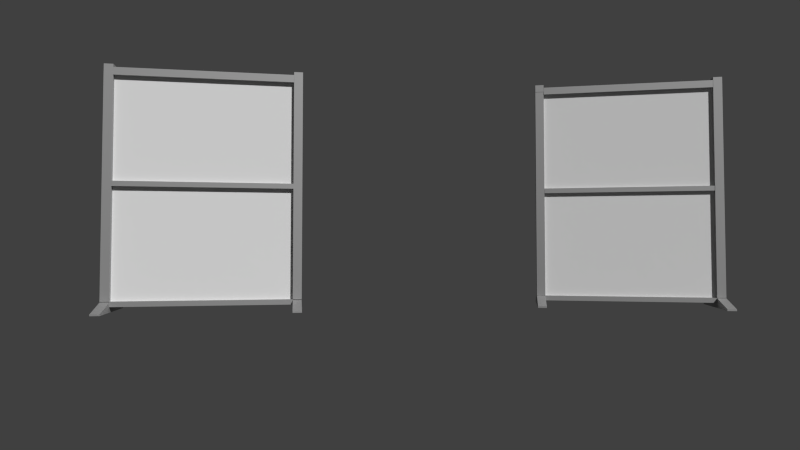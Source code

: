 # Source: Scene_5_Shot_2.blend  (saved by Blender 2.76.0; exported with 4.5.12 LTS)
import bpy
from mathutils import Matrix  # noqa: F401  (used for matrix-valued properties, if any)

bpy.ops.wm.read_factory_settings(use_empty=True)
scene = bpy.context.scene
scene.name = 'Scene'

# ---- collections
col_collection_1 = bpy.data.collections.new('Collection 1'); scene.collection.children.link(col_collection_1)
col_punchrichtig = bpy.data.collections.new('PunchRichtig')  # instanced only; not linked into the scene
col_halle_001 = bpy.data.collections.new('Halle.001')  # instanced only; not linked into the scene
col_trennwand_001 = bpy.data.collections.new('Trennwand.001')  # instanced only; not linked into the scene

# ---- materials (node trees are filled in below, after node groups)
mat_material = bpy.data.materials.new('Material')
mat_material.alpha_threshold = 0.0
mat_material.roughness = 0.5
mat_material.line_color = (0.0, 0.0, 0.0, 1.0)
mat_material_001 = bpy.data.materials.new('Material.001')
mat_material_001.alpha_threshold = 0.0
mat_material_001.roughness = 0.5

# ---- material node trees
mat_material_001.use_nodes = True; mat_material_001.node_tree.nodes.clear()
_N = mat_material_001.node_tree.nodes; _L = mat_material_001.node_tree.links
n0 = _N.new('ShaderNodeOutputMaterial'); n0.name = 'Material Output'; n0.location = (300, 300)
n1 = _N.new('ShaderNodeMixShader'); n1.name = 'Mix Shader'; n1.location = (10, 300)
n2 = _N.new('ShaderNodeBsdfDiffuse'); n2.name = 'Diffuse BSDF'; n2.location = (-190, 200)
n2.inputs[0].default_value = (0.1845, 0.1845, 0.1845, 1.0)
n3 = _N.new('ShaderNodeBsdfAnisotropic'); n3.name = 'Glossy BSDF'; n3.location = (-190, 100)
n3.distribution = 'GGX'
n3.inputs[1].default_value = 0.7089
_L.new(n1.outputs[0], n0.inputs[0])
_L.new(n2.outputs[0], n1.inputs[1])
_L.new(n3.outputs[0], n1.inputs[2])
n0.is_active_output = True

# ---- world
world_world = bpy.data.worlds.new('World'); scene.world = world_world
world_world.color = (0.05088, 0.05088, 0.05088)
world_world.use_sun_shadow = False
world_world.sun_shadow_jitter_overblur = 0.0
world_world.cycles.sampling_method = 'MANUAL'
world_world.cycles.sample_map_resolution = 256

# ---- cameras
cam_camera = bpy.data.cameras.new('Camera')
cam_camera.clip_end = 100.0
cam_camera.lens = 25.0
cam_camera.sensor_width = 32.0
cam_camera.sensor_height = 18.0
cam_camera.ortho_scale = 7.314
cam_camera.dof.focus_distance = 0.0

# ---- meshes
me_cube = bpy.data.meshes.new('Cube')
me_cube.from_pydata([(-1.0, -0.908, 0.9378), (1.0, -0.908, 0.9378), (1.0, -0.908, -0.9131), (-1.0, -0.908, -0.9131), (-1.0, 0.9069, 0.9378), (1.0, 0.9069, 0.9378), (1.0, 0.9069, -0.9131), (-1.0, 0.9069, -0.9131)], [], [(6, 5, 1, 2), (3, 0, 4, 7)])
me_cube.materials.append(mat_material)
me_cube.use_remesh_preserve_volume = False
me_cube.use_remesh_preserve_attributes = False
me_cube.use_mirror_vertex_groups = False
me_cube.update()
me_cube_001 = bpy.data.meshes.new('Cube.001')
me_cube_001.from_pydata([(1.0, 1.0, -1.0), (1.0, -1.0, -1.0), (-1.0, -1.0, -1.0), (-1.0, 1.0, -1.0), (1.0, 1.0, 1.0), (1.0, -1.0, 1.0), (-1.0, -1.0, 1.0), (-1.0, 1.0, 1.0), (1.0, 1.0, 0.9378), (1.0, -1.0, 0.9378), (-1.0, -1.0, 0.9378), (-1.0, 1.0, 0.9378), (1.0, -0.908, -1.0), (-1.0, -0.908, -1.0), (1.0, -0.908, 1.0), (-1.0, -0.908, 1.0), (-1.0, -0.908, 0.9378), (1.0, -0.908, 0.9378), (1.0, 1.0, -0.9131), (1.0, -1.0, -0.9131), (-1.0, -1.0, -0.9131), (-1.0, 1.0, -0.9131), (1.0, -0.908, -0.9131), (-1.0, -0.908, -0.9131), (-1.0, 0.9069, -1.0), (-1.0, 0.9069, 1.0), (-1.0, 0.9069, 0.9378), (1.0, 0.9069, -1.0), (1.0, 0.9069, 1.0), (1.0, 0.9069, 0.9378), (1.0, 0.9069, -0.9131), (-1.0, 0.9069, -0.9131), (1.0, 0.9069, 1.0), (1.0, -0.908, 1.0), (-1.0, -0.908, 1.0), (-1.0, 0.9069, 1.0), (1.376, 1.0, -0.9131), (1.376, 1.0, 0.9378), (1.376, 0.9069, 0.9378), (1.376, 0.9069, -0.9131), (1.412, -1.0, -0.9131), (1.412, -1.0, 0.9378), (1.412, -0.908, 0.9378), (1.412, -0.908, -0.9131), (-1.386, -1.0, -0.9131), (-1.386, -1.0, 0.9378), (-1.386, -0.908, 0.9378), (-1.386, -0.908, -0.9131), (-1.0, -1.0, 0.9378), (-1.0, -1.0, 1.0), (-1.0, -0.908, 1.0), (-1.0, -0.908, 0.9378), (-1.379, -1.0, 0.9378), (-1.379, -1.0, 1.0), (-1.379, -0.908, 1.0), (-1.379, -0.908, 0.9378), (1.385, -1.0, 0.9378), (1.385, -1.0, 1.0), (1.385, -0.908, 1.0), (1.385, -0.908, 0.9378), (1.371, -0.908, -1.0), (1.371, -1.0, -1.0), (1.371, -0.908, -0.9131), (1.371, -1.0, -0.9131), (-1.36, -1.0, -1.0), (-1.36, -0.908, -1.0), (-1.36, -0.908, -0.9131), (-1.36, -1.0, -0.9131), (-1.431, 0.9069, -1.0), (-1.431, 1.0, -1.0), (-1.431, 1.0, -0.9131), (-1.431, 0.9069, -0.9131), (1.38, 1.0, -1.0), (1.38, 1.0, -0.9131), (1.38, 0.9069, -1.0), (1.38, 0.9069, -0.9131), (-1.395, 1.0, -0.9131), (-1.395, 1.0, 0.9378), (-1.395, 0.9069, 0.9378), (-1.395, 0.9069, -0.9131), (-1.466, 1.0, 0.9378), (-1.466, 1.0, 1.0), (-1.466, 0.9069, 1.0), (-1.466, 0.9069, 0.9378), (1.328, 1.0, 0.9378), (1.328, 1.0, 1.0), (1.328, 0.9069, 1.0), (1.328, 0.9069, 0.9378), (1.361, 1.0, 0.9378), (1.361, 1.0, 1.0), (1.361, 0.9069, 1.0), (1.361, 0.9069, 0.9378), (1.779, 1.0, -0.9131), (1.779, 1.0, 0.9378), (1.779, 0.9069, 0.9378), (1.779, 0.9069, -0.9131), (6.976, 1.0, -1.0), (6.976, 1.0, -0.9879), (6.976, 0.9069, -1.0), (6.976, 0.9069, -0.9879), (1.764, 1.0, 0.9378), (1.764, 1.0, 1.0), (1.764, 0.9069, 1.0), (1.764, 0.9069, 0.9378), (1.734, -1.0, 0.9378), (1.734, -1.0, 1.0), (1.734, -0.908, 1.0), (1.734, -0.908, 0.9378), (1.764, -1.0, -0.9131), (1.764, -1.0, 0.9378), (1.764, -0.908, 0.9378), (1.764, -0.908, -0.9131), (6.986, -0.908, -1.0), (6.986, -1.0, -1.0), (6.986, -0.908, -0.9879), (6.986, -1.0, -0.9879), (-1.379, -1.0, 0.9378), (-1.379, -1.0, 1.0), (-1.379, -0.908, 1.0), (-1.379, -0.908, 0.9378), (-1.627, -1.0, -0.9131), (-1.627, -1.0, 0.9378), (-1.627, -0.908, 0.9378), (-1.627, -0.908, -0.9131), (-7.086, -1.0, -1.0), (-7.086, -0.908, -1.0), (-7.086, -0.908, -0.9855), (-7.086, -1.0, -0.9855), (-1.62, -1.0, 0.9378), (-1.62, -1.0, 1.0), (-1.62, -0.908, 1.0), (-1.62, -0.908, 0.9378), (-1.395, 1.0, -0.9131), (-1.395, 1.0, 0.9378), (-1.395, 0.9069, 0.9378), (-1.395, 0.9069, -0.9131), (-1.431, 1.0, -0.9131), (-1.431, 1.0, 0.9378), (-1.431, 0.9069, 0.9378), (-1.431, 0.9069, -0.9131), (-7.029, 0.9069, -1.0), (-7.029, 1.0, -1.0), (-7.029, 1.0, -0.9855), (-7.029, 0.9069, -0.9855), (-1.579, 1.0, 0.9378), (-1.579, 1.0, 1.0), (-1.579, 0.9069, 1.0), (-1.579, 0.9069, 0.9378), (-1.545, 1.0, -0.9131), (-1.545, 1.0, 0.9378), (-1.545, 0.9069, 0.9378), (-1.545, 0.9069, -0.9131)], [], [(12, 1, 2, 13), (14, 15, 6, 5), (5, 9, 56, 57), (9, 5, 6, 10), (25, 7, 81, 82), (18, 0, 3, 21), (4, 8, 11, 7), (11, 21, 76, 77), (19, 9, 10, 20), (19, 22, 43, 40), (16, 23, 47, 46), (15, 16, 51, 50), (15, 33, 14, 17, 16, 34), (13, 2, 64, 65), (22, 19, 63, 62), (1, 19, 20, 2), (24, 31, 71, 68), (8, 18, 21, 11), (27, 0, 72, 74), (0, 27, 24, 3), (4, 7, 25, 28), (8, 4, 85, 84), (8, 29, 38, 37), (28, 25, 35, 32), (25, 28, 32, 29, 26, 35), (15, 14, 33, 34), (12, 13, 23, 22), (24, 27, 30, 31), (36, 37, 93, 92), (29, 30, 39, 38), (18, 8, 37, 36), (30, 18, 36, 39), (40, 43, 111, 108), (9, 19, 40, 41), (22, 17, 42, 43), (17, 9, 41, 42), (116, 117, 129, 128), (20, 10, 45, 44), (23, 20, 44, 47), (10, 16, 46, 45), (51, 48, 52, 55), (6, 15, 50, 49), (16, 10, 48, 51), (10, 6, 49, 48), (54, 55, 119, 118), (48, 49, 53, 52), (50, 51, 55, 54), (49, 50, 54, 53), (56, 59, 107, 104), (17, 14, 58, 59), (14, 5, 57, 58), (9, 17, 59, 56), (61, 60, 112, 113), (12, 22, 62, 60), (1, 12, 60, 61), (19, 1, 61, 63), (45, 46, 122, 121), (23, 13, 65, 66), (20, 23, 66, 67), (2, 20, 67, 64), (82, 81, 145, 146), (21, 3, 69, 70), (3, 24, 68, 69), (31, 21, 70, 71), (38, 39, 95, 94), (30, 27, 74, 75), (18, 30, 75, 73), (0, 18, 73, 72), (76, 79, 135, 132), (31, 26, 78, 79), (26, 11, 77, 78), (21, 31, 79, 76), (70, 69, 141, 142), (26, 25, 82, 83), (7, 11, 80, 81), (11, 26, 83, 80), (86, 87, 91, 90), (29, 8, 84, 87), (4, 28, 86, 85), (28, 29, 87, 86), (89, 90, 102, 101), (85, 86, 90, 89), (87, 84, 88, 91), (84, 85, 89, 88), (92, 93, 94, 95), (96, 97, 99, 98), (100, 101, 102, 103), (75, 74, 98, 99), (91, 88, 100, 103), (72, 73, 97, 96), (37, 38, 94, 93), (90, 91, 103, 102), (74, 72, 96, 98), (88, 89, 101, 100), (39, 36, 92, 95), (73, 75, 99, 97), (107, 106, 105, 104), (57, 56, 104, 105), (59, 58, 106, 107), (58, 57, 105, 106), (111, 110, 109, 108), (42, 41, 109, 110), (43, 42, 110, 111), (41, 40, 108, 109), (112, 114, 115, 113), (62, 63, 115, 114), (60, 62, 114, 112), (63, 61, 113, 115), (118, 119, 131, 130), (53, 54, 118, 117), (55, 52, 116, 119), (52, 53, 117, 116), (120, 121, 122, 123), (124, 127, 126, 125), (128, 129, 130, 131), (64, 67, 127, 124), (46, 47, 123, 122), (117, 118, 130, 129), (67, 66, 126, 127), (65, 64, 124, 125), (47, 44, 120, 123), (119, 116, 128, 131), (44, 45, 121, 120), (66, 65, 125, 126), (132, 135, 139, 136), (77, 76, 132, 133), (79, 78, 134, 135), (78, 77, 133, 134), (138, 137, 149, 150), (133, 132, 136, 137), (135, 134, 138, 139), (134, 133, 137, 138), (140, 143, 142, 141), (147, 146, 145, 144), (151, 150, 149, 148), (136, 139, 151, 148), (71, 70, 142, 143), (80, 83, 147, 144), (139, 138, 150, 151), (68, 71, 143, 140), (83, 82, 146, 147), (69, 68, 140, 141), (137, 136, 148, 149), (81, 80, 144, 145)])
me_cube_001.materials.append(mat_material_001)
me_cube_001.use_remesh_preserve_volume = False
me_cube_001.use_remesh_preserve_attributes = False
me_cube_001.use_mirror_vertex_groups = False
me_cube_001.update()
me_cube_002 = bpy.data.meshes.new('Cube.002')
me_cube_002.from_pydata([(1.0, -0.908, 0.9753), (-1.0, -0.908, 0.9753), (-1.0, -0.908, 0.9131), (1.0, -0.908, 0.9131), (-1.0, 0.9069, 0.9753), (-1.0, 0.9069, 0.9131), (1.0, 0.9069, 0.9753), (1.0, 0.9069, 0.9131), (1.0, 0.9069, 0.9753), (1.0, -0.908, 0.9753), (-1.0, -0.908, 0.9753), (-1.0, 0.9069, 0.9753), (1.0, 0.9069, 0.9753), (1.0, -0.908, 0.9753), (1.0, 0.9069, 0.9131), (1.0, -0.908, 0.9131), (-1.0, -0.908, 0.9753), (-1.0, -0.908, 0.9131), (-1.0, 0.9069, 0.9753), (-1.0, 0.9069, 0.9131), (1.0, 0.9069, 0.9753), (1.0, -0.908, 0.9753), (-1.0, -0.908, 0.9753), (-1.0, 0.9069, 0.9753), (1.0, 0.9069, 0.9753), (1.0, -0.908, 0.9753), (1.0, 0.9069, 0.9131), (1.0, -0.908, 0.9131), (-1.0, -0.908, 0.9753), (-1.0, -0.908, 0.9131), (-1.0, 0.9069, 0.9753), (-1.0, 0.9069, 0.9131), (1.0, 0.9069, 0.9753), (1.0, -0.908, 0.9753), (-1.0, -0.908, 0.9753), (-1.0, 0.9069, 0.9753), (1.746, 0.9069, 0.9753), (1.746, -0.908, 0.9753), (1.746, 0.9069, 0.9131), (1.746, -0.908, 0.9131), (-1.596, -0.908, 0.9753), (-1.596, -0.908, 0.9131), (-1.596, 0.9069, 0.9753), (-1.596, 0.9069, 0.9131)], [], [(7, 3, 0, 6), (2, 5, 4, 1), (8, 9, 10, 11), (23, 22, 34, 35), (13, 15, 27, 25), (14, 12, 24, 26), (8, 11, 23, 20), (3, 7, 14, 15), (9, 8, 20, 21), (5, 2, 17, 19), (2, 1, 16, 17), (10, 9, 21, 22), (7, 6, 12, 14), (0, 3, 15, 13), (11, 10, 22, 23), (6, 0, 13, 12), (4, 5, 19, 18), (1, 4, 18, 16), (27, 26, 38, 39), (28, 30, 42, 40), (32, 35, 34, 33), (12, 13, 25, 24), (18, 19, 31, 30), (16, 18, 30, 28), (20, 23, 35, 32), (15, 14, 26, 27), (21, 20, 32, 33), (19, 17, 29, 31), (17, 16, 28, 29), (22, 21, 33, 34), (38, 36, 37, 39), (26, 24, 36, 38), (24, 25, 37, 36), (25, 27, 39, 37), (41, 40, 42, 43), (29, 28, 40, 41), (30, 31, 43, 42), (31, 29, 41, 43)])
me_cube_002.materials.append(mat_material_001)
me_cube_002.use_remesh_preserve_volume = False
me_cube_002.use_remesh_preserve_attributes = False
me_cube_002.use_mirror_vertex_groups = False
me_cube_002.update()
me_cube_003 = bpy.data.meshes.new('Cube.003')
me_cube_003.from_pydata([(1.0, -0.908, -0.9554), (-1.0, -0.908, -0.9554), (1.0, -0.908, -0.9131), (-1.0, -0.908, -0.9131), (-1.0, 0.9069, -0.9554), (1.0, 0.9069, -0.9554), (1.0, 0.9069, -0.9131), (-1.0, 0.9069, -0.9131), (-1.451, -0.908, -0.9131), (-1.451, -0.908, -0.9554), (-1.451, 0.9069, -0.9554), (-1.451, 0.9069, -0.9131), (1.415, 0.9069, -0.9554), (1.415, -0.908, -0.9554), (1.415, -0.908, -0.9131), (1.415, 0.9069, -0.9131), (1.778, 0.9069, -0.9554), (1.778, -0.908, -0.9554), (1.778, -0.908, -0.9131), (1.778, 0.9069, -0.9131), (-1.451, -0.908, -0.9131), (-1.451, -0.908, -0.9554), (-1.451, 0.9069, -0.9554), (-1.451, 0.9069, -0.9131), (-1.57, -0.908, -0.9131), (-1.57, -0.908, -0.9554), (-1.57, 0.9069, -0.9554), (-1.57, 0.9069, -0.9131)], [], [(5, 0, 1, 4), (2, 0, 13, 14), (7, 4, 10, 11), (11, 10, 22, 23), (4, 1, 9, 10), (3, 7, 11, 8), (1, 3, 8, 9), (15, 14, 18, 19), (5, 6, 15, 12), (6, 2, 14, 15), (0, 5, 12, 13), (16, 19, 18, 17), (13, 12, 16, 17), (12, 15, 19, 16), (14, 13, 17, 18), (23, 22, 26, 27), (10, 9, 21, 22), (8, 11, 23, 20), (9, 8, 20, 21), (25, 24, 27, 26), (22, 21, 25, 26), (20, 23, 27, 24), (21, 20, 24, 25)])
me_cube_003.materials.append(mat_material_001)
me_cube_003.use_remesh_preserve_volume = False
me_cube_003.use_remesh_preserve_attributes = False
me_cube_003.use_mirror_vertex_groups = False
me_cube_003.update()
me_cube_004 = bpy.data.meshes.new('Cube.004')
me_cube_004.from_pydata([(1.0, -0.908, -0.9554), (-1.0, -0.908, -0.9554), (1.0, -0.908, -0.9131), (-1.0, -0.908, -0.9131), (-1.0, 0.9069, -0.9554), (1.0, 0.9069, -0.9554), (1.0, 0.9069, -0.9131), (-1.0, 0.9069, -0.9131), (-1.451, -0.908, -0.9131), (-1.451, -0.908, -0.9554), (-1.451, 0.9069, -0.9554), (-1.451, 0.9069, -0.9131), (1.415, 0.9069, -0.9554), (1.415, -0.908, -0.9554), (1.415, -0.908, -0.9131), (1.415, 0.9069, -0.9131), (1.778, 0.9069, -0.9554), (1.778, -0.908, -0.9554), (1.778, -0.908, -0.9131), (1.778, 0.9069, -0.9131), (-1.451, -0.908, -0.9131), (-1.451, -0.908, -0.9554), (-1.451, 0.9069, -0.9554), (-1.451, 0.9069, -0.9131), (-1.57, -0.908, -0.9131), (-1.57, -0.908, -0.9554), (-1.57, 0.9069, -0.9554), (-1.57, 0.9069, -0.9131)], [], [(5, 0, 1, 4), (2, 0, 13, 14), (7, 4, 10, 11), (11, 10, 22, 23), (4, 1, 9, 10), (3, 7, 11, 8), (1, 3, 8, 9), (15, 14, 18, 19), (5, 6, 15, 12), (6, 2, 14, 15), (0, 5, 12, 13), (16, 19, 18, 17), (13, 12, 16, 17), (12, 15, 19, 16), (14, 13, 17, 18), (23, 22, 26, 27), (10, 9, 21, 22), (8, 11, 23, 20), (9, 8, 20, 21), (25, 24, 27, 26), (22, 21, 25, 26), (20, 23, 27, 24), (21, 20, 24, 25)])
me_cube_004.materials.append(mat_material_001)
me_cube_004.use_remesh_preserve_volume = False
me_cube_004.use_remesh_preserve_attributes = False
me_cube_004.use_mirror_vertex_groups = False
me_cube_004.update()

# ---- objects
ob_punchrichtig = bpy.data.objects.new('PunchRichtig', None)
ob_halle_001 = bpy.data.objects.new('Halle.001', None)
ob_empty = bpy.data.objects.new('Empty', None)
ob_camera = bpy.data.objects.new('Camera', cam_camera)
ob_cube = bpy.data.objects.new('Cube', me_cube)
ob_cube_001 = bpy.data.objects.new('Cube.001', me_cube_001)
ob_cube_002 = bpy.data.objects.new('Cube.002', me_cube_002)
ob_cube_003 = bpy.data.objects.new('Cube.003', me_cube_003)
ob_cube_004 = bpy.data.objects.new('Cube.004', me_cube_004)
ob_trennwand_002 = bpy.data.objects.new('Trennwand.002', None)
ob_trennwand_003 = bpy.data.objects.new('Trennwand.003', None)

# ---- transforms, parenting, visibility, modifiers, constraints
ob_punchrichtig.location = (-24.73, 13.04, 3.278)
ob_punchrichtig.rotation_euler = (0.0, 0.2588, 0.0)
ob_punchrichtig.empty_image_offset = (0.0, 0.0)
ob_punchrichtig.show_instancer_for_render = False
ob_punchrichtig.instance_type = 'COLLECTION'
ob_punchrichtig.lineart.crease_threshold = 0.0
ob_halle_001.location = (0.0, 0.0, 0.0)
ob_halle_001.empty_image_offset = (0.0, 0.0)
ob_halle_001.show_instancer_for_render = False
ob_halle_001.instance_type = 'COLLECTION'
ob_halle_001.lineart.crease_threshold = 0.0
ob_empty.location = (13.31, 15.36, 2.533)
ob_empty.scale = (4.2, 4.2, 4.2)
ob_empty.empty_image_offset = (0.0, 0.0)
ob_empty.lineart.crease_threshold = 0.0
ob_camera.location = (13.24, -0.5936, 1.931)
ob_camera.scale = (3.228, 3.228, 3.228)
ob_camera.lock_rotations_4d = False
ob_camera.empty_display_type = 'ARROWS'
ob_camera.color = (0.0, 0.0, 0.0, 0.0)
ob_camera.display_type = 'WIRE'
ob_camera.lineart.crease_threshold = 0.0
_c = ob_camera.constraints.new('TRACK_TO'); _c.name = 'Track To'
_c.target = ob_empty
ob_cube.location = (0.0, 0.0, 2.637)
ob_cube.scale = (0.1239, 2.093, 2.641)
ob_cube.lock_rotations_4d = False
ob_cube.empty_display_type = 'ARROWS'
ob_cube.lineart.crease_threshold = 0.0
ob_cube_001.location = (0.0, 0.0, 2.637)
ob_cube_001.scale = (0.1239, 2.093, 2.641)
ob_cube_001.lock_rotations_4d = False
ob_cube_001.empty_display_type = 'ARROWS'
ob_cube_001.lineart.crease_threshold = 0.0
ob_cube_002.location = (0.0, 0.0, 2.637)
ob_cube_002.scale = (0.1239, 2.093, 2.641)
ob_cube_002.lock_rotations_4d = False
ob_cube_002.empty_display_type = 'ARROWS'
ob_cube_002.lineart.crease_threshold = 0.0
ob_cube_003.location = (0.0, 0.0, 2.637)
ob_cube_003.scale = (0.1239, 2.093, 2.641)
ob_cube_003.lock_rotations_4d = False
ob_cube_003.empty_display_type = 'ARROWS'
ob_cube_003.lineart.crease_threshold = 0.0
ob_cube_004.location = (0.0, 0.0, 5.191)
ob_cube_004.scale = (0.1239, 2.093, 2.641)
ob_cube_004.lock_rotations_4d = False
ob_cube_004.empty_display_type = 'ARROWS'
ob_cube_004.lineart.crease_threshold = 0.0
ob_trennwand_002.location = (7.189, 19.14, 0.0)
ob_trennwand_002.rotation_euler = (0.0, -0.0, -1.409)
ob_trennwand_002.scale = (1.438, 1.438, 1.438)
ob_trennwand_002.empty_image_offset = (0.0, 0.0)
ob_trennwand_002.show_instancer_for_render = False
ob_trennwand_002.instance_type = 'COLLECTION'
ob_trennwand_002.lineart.crease_threshold = 0.0
ob_trennwand_003.location = (21.04, 20.6, 0.0)
ob_trennwand_003.rotation_euler = (0.0, -0.0, 1.384)
ob_trennwand_003.scale = (1.438, 1.438, 1.438)
ob_trennwand_003.empty_image_offset = (0.0, 0.0)
ob_trennwand_003.show_instancer_for_render = False
ob_trennwand_003.instance_type = 'COLLECTION'
ob_trennwand_003.lineart.crease_threshold = 0.0
ob_punchrichtig.instance_collection = col_punchrichtig
ob_halle_001.instance_collection = col_halle_001
ob_trennwand_002.instance_collection = col_trennwand_001
ob_trennwand_003.instance_collection = col_trennwand_001

# ---- collection membership
col_collection_1.objects.link(ob_punchrichtig)
col_collection_1.objects.link(ob_halle_001)
col_collection_1.objects.link(ob_empty)
col_collection_1.objects.link(ob_camera)
col_collection_1.objects.link(ob_cube)
col_collection_1.objects.link(ob_cube_001)
col_collection_1.objects.link(ob_cube_002)
col_collection_1.objects.link(ob_cube_003)
col_collection_1.objects.link(ob_cube_004)
col_collection_1.objects.link(ob_trennwand_002)
col_collection_1.objects.link(ob_trennwand_003)
col_trennwand_001.objects.link(ob_cube)
col_trennwand_001.objects.link(ob_cube_001)
col_trennwand_001.objects.link(ob_cube_002)
col_trennwand_001.objects.link(ob_cube_003)
col_trennwand_001.objects.link(ob_cube_004)

# ---- scene / render settings (as saved in the file)
scene.camera = ob_camera
scene.frame_start = 0; scene.frame_end = 50; scene.frame_set(1)
scene.render.engine = 'CYCLES'
scene.render.image_settings.color_mode = 'RGB'
scene.render.fps = 30
scene.render.dither_intensity = 0.0
scene.cycles.use_denoising = False
scene.cycles.samples = 40
scene.cycles.sampling_pattern = 'TABULATED_SOBOL'
scene.cycles.light_sampling_threshold = 0.0
scene.cycles.use_adaptive_sampling = False
scene.cycles.use_light_tree = False
scene.cycles.blur_glossy = 0.0
scene.cycles.pixel_filter_type = 'GAUSSIAN'
scene.cycles.sample_clamp_indirect = 0.0
scene.view_settings.view_transform = 'Standard'
bpy.context.view_layer.update()

# ---- added for rendering (the .blend has no usable light): sun
light_auto_sun = bpy.data.lights.new('AutoSun', 'SUN')
light_auto_sun.energy = 3.0
light_auto_sun.angle = 0.0523599
ob_auto_sun = bpy.data.objects.new('AutoSun', light_auto_sun)
scene.collection.objects.link(ob_auto_sun)
ob_auto_sun.rotation_euler = (0.872665, 0.174533, 0.523599)
bpy.context.view_layer.update()
